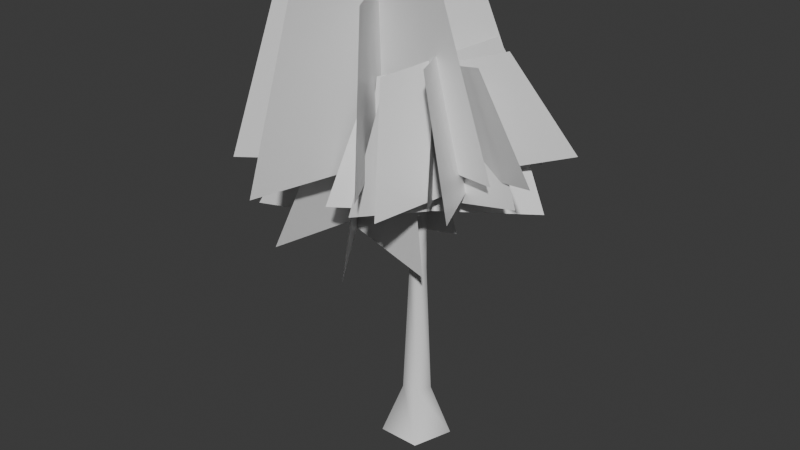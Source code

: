 # Source: fixedBirchTree.blend  (saved by Blender 5.0.119; exported with 4.5.12 LTS)
import bpy
from mathutils import Matrix  # noqa: F401  (used for matrix-valued properties, if any)

bpy.ops.wm.read_factory_settings(use_empty=True)
scene = bpy.context.scene
scene.name = 'Scene'

# ---- collections
col_collection = bpy.data.collections.new('Collection'); scene.collection.children.link(col_collection)

# ---- materials (node trees are filled in below, after node groups)
mat_birchtree = bpy.data.materials.new('BirchTree')

# ---- material node trees
mat_birchtree.use_nodes = True; mat_birchtree.node_tree.nodes.clear()
_N = mat_birchtree.node_tree.nodes; _L = mat_birchtree.node_tree.links
n0 = _N.new('ShaderNodeBsdfPrincipled'); n0.name = 'Principled BSDF'; n0.location = (0, 300)
n0.inputs[2].default_value = 0.4
n0.inputs[27].default_value = (0.0, 0.0, 0.0, 1.0)
n0.inputs[28].default_value = 1.0
n1 = _N.new('ShaderNodeOutputMaterial'); n1.name = 'Material Output'; n1.location = (280, 300)
_L.new(n0.outputs[0], n1.inputs[0])
n1.is_active_output = True

# ---- world
world_world = bpy.data.worlds.new('World'); scene.world = world_world
world_world.use_nodes = True; world_world.node_tree.nodes.clear()
_N = world_world.node_tree.nodes; _L = world_world.node_tree.links
n0 = _N.new('ShaderNodeOutputWorld'); n0.name = 'World Output'; n0.location = (200, 100)
n1 = _N.new('ShaderNodeBackground'); n1.name = 'Background'; n1.location = (-200, 100)
n1.inputs[0].default_value = (0.05088, 0.05088, 0.05088, 1.0)
_L.new(n1.outputs[0], n0.inputs[0])
n0.is_active_output = True
world_world.color = (0.05088, 0.05088, 0.05088)
world_world.sun_shadow_jitter_overblur = 0.0

# ---- meshes
me_circle_008 = bpy.data.meshes.new('Circle.008')
me_circle_008.from_pydata([(0.0, 1.0, 0.0), (-0.9511, 0.309, 0.0), (-0.5878, -0.809, 0.0), (0.5878, -0.809, 0.0), (0.9511, 0.309, 0.0), (0.0, -4.768e-07, 11.91), (0.0, 0.4022, 1.368), (-0.3825, 0.1243, 1.368), (0.2364, -0.3254, 1.368), (0.3825, 0.1243, 1.368), (-0.2364, -0.3254, 1.368), (6.205e-09, 0.1975, 8.855), (0.1161, -0.1598, 8.855), (-0.1878, 0.06103, 8.855), (0.1878, 0.06103, 8.855), (-0.1161, -0.1598, 8.855), (-0.024, 0.1823, 5.893), (0.04481, -0.1488, 5.976), (-0.1331, 0.05552, 5.761), (0.08791, 0.05719, 6.029), (-0.09171, -0.1461, 5.811), (-0.7984, 0.1823, 6.413), (-0.7312, -0.1473, 6.496), (-0.9076, 0.05649, 6.277), (-0.6897, 0.05621, 6.547), (-0.8659, -0.1477, 6.329), (-2.003, -1.086e-06, 7.419), (-0.2234, 0.0726, 5.111), (0.2234, 0.0726, 5.111), (-0.1381, -0.1901, 5.111), (2.128e-09, 0.2349, 5.111), (0.1381, -0.1901, 5.111), (-0.001267, -0.2615, 8.028), (-0.03449, 0.2184, 8.111), (0.1768, -0.1039, 7.896), (-0.1349, -0.06367, 8.164), (0.1574, 0.1883, 7.946), (1.09, -0.4107, 8.548), (1.059, 0.06679, 8.631), (1.268, -0.2544, 8.412), (0.9611, -0.212, 8.682), (1.249, 0.0415, 8.464), (2.822, -0.3856, 9.554), (-0.1123, -0.103, 6.715), (0.07968, 0.1012, 6.763), (0.02561, -0.1167, 6.638), (-0.08062, 0.03245, 6.794), (0.1428, 0.007275, 6.667), (0.2561, -0.6285, 7.018), (0.4477, -0.4261, 7.066), (0.3934, -0.6427, 6.939), (0.2899, -0.4947, 7.096), (0.5121, -0.5172, 6.969), (0.9526, -1.359, 7.604), (-3.828, -1.967, 6.52), (0.5008, 0.9875, 5.84), (-2.556, -1.385, 9.056), (0.06711, 0.4055, 8.644), (-0.2489, -2.681, 5.668), (-3.168, 1.701, 6.127), (-0.3333, -1.818, 8.883), (-2.102, 0.8381, 9.16), (-2.084, -3.098, 6.246), (-1.244, 2.118, 6.114), (-1.499, -2.07, 8.89), (-0.99, 1.091, 8.81), (0.8683, -0.9152, 5.493), (-4.285, -0.06439, 6.302), (0.3584, -0.7476, 8.87), (-2.764, -0.232, 9.361), (-0.5552, 0.5263, 7.838), (4.21, -1.387, 9.09), (-0.3478, 0.0287, 10.68), (2.54, -1.131, 11.44), (1.013, -2.878, 7.823), (2.797, 2.043, 8.554), (0.5086, -2.05, 11.01), (1.589, 0.9325, 11.45), (-0.4547, -1.567, 7.769), (4.11, 0.7067, 9.159), (-0.2869, -1.24, 10.64), (2.479, 0.138, 11.48), (3.029, -2.8, 8.394), (0.7806, 1.965, 7.983), (1.705, -2.007, 11.45), (0.342, 0.881, 11.2), (-0.2295, 1.2, 6.861), (2.566, -2.915, 8.645), (-0.2065, 1.134, 9.756), (1.488, -1.36, 10.84), (-0.958, -2.426, 7.466), (3.407, 0.554, 7.5), (-0.7158, -0.9686, 10.45), (1.929, 0.8375, 10.47), (-1.379, -0.5327, 7.129), (3.716, -1.182, 8.376), (-0.9031, 0.08338, 9.919), (2.184, -0.31, 10.67), (0.7473, -3.456, 8.121), (1.702, 1.584, 6.845), (0.299, -1.566, 10.94), (0.8773, 1.488, 10.16), (-2.706, 2.799, 8.347), (1.337, -3.896, 8.798), (-2.158, 1.599, 12.43), (0.2921, -2.458, 12.71), (-4.004, -2.592, 8.001), (2.688, 1.47, 8.297), (-2.977, -1.653, 12.74), (1.079, 0.809, 12.91), (-4.507, 0.2657, 8.31), (3.138, -1.363, 8.834), (-3.25, 0.06395, 12.41), (1.383, -0.923, 12.73), (-1.478, -4.391, 8.212), (0.162, 3.269, 8.086), (-1.455, -2.739, 13.0), (-0.4609, 1.903, 12.93)], [], [(13, 5, 11), (14, 5, 12), (15, 5, 13), (11, 5, 14), (12, 5, 15), (3, 8, 10, 2), (0, 6, 9, 4), (2, 10, 7, 1), (4, 9, 8, 3), (1, 7, 6, 0), (31, 12, 15, 29), (30, 11, 14, 28), (29, 15, 13, 27), (28, 14, 12, 31), (27, 13, 11, 30), (16, 18, 23, 21), (18, 20, 25, 23), (20, 17, 22, 25), (17, 19, 24, 22), (19, 16, 21, 24), (22, 24, 26), (24, 21, 26), (21, 23, 26), (23, 25, 26), (25, 22, 26), (7, 27, 30, 6), (9, 28, 31, 8), (10, 29, 27, 7), (6, 30, 28, 9), (8, 31, 29, 10), (32, 34, 39, 37), (34, 36, 41, 39), (36, 33, 38, 41), (33, 35, 40, 38), (35, 32, 37, 40), (38, 40, 42), (40, 37, 42), (37, 39, 42), (39, 41, 42), (41, 38, 42), (43, 45, 50, 48), (45, 47, 52, 50), (47, 44, 49, 52), (44, 46, 51, 49), (46, 43, 48, 51), (49, 51, 53), (51, 48, 53), (48, 50, 53), (50, 52, 53), (52, 49, 53), (54, 55, 57, 56), (62, 64, 65, 63), (66, 67, 69, 68), (58, 59, 61, 60), (70, 71, 73, 72), (78, 80, 81, 79), (82, 84, 85, 83), (74, 76, 77, 75), (86, 87, 89, 88), (94, 96, 97, 95), (98, 100, 101, 99), (90, 91, 93, 92), (102, 103, 105, 104), (110, 111, 113, 112), (114, 116, 117, 115), (106, 108, 109, 107)])
me_circle_008.polygons.foreach_set('use_smooth', [True] * 66)
_uv = me_circle_008.uv_layers.new(name='UVMap')
_uv.uv.foreach_set('vector', [0.168, 0.7502, 0.2054, 0.9801, 0.194, 0.7485, 0.2199, 0.7487, 0.2054, 0.9801, 0.2458, 0.7506, 0.1418, 0.7536, 0.2054, 0.9801, 0.168, 0.7502, 0.194, 0.7485, 0.2054, 0.9801, 0.2199, 0.7487, 0.2458, 0.7506, 0.2054, 0.9801, 0.2726, 0.7544, 0.3239, 0.04711, 0.2704, 0.1457, 0.3078, 0.1593, 0.3818, 0.09008, 0.1875, 0.01533, 0.1891, 0.1389, 0.2303, 0.139, 0.2586, 0.02312, 0.03035, 0.07443, 0.112, 0.1585, 0.1487, 0.1455, 0.1098, 0.02754, 0.2586, 0.02312, 0.2303, 0.139, 0.2704, 0.1457, 0.3239, 0.04711, 0.1098, 0.02754, 0.1487, 0.1455, 0.1891, 0.1389, 0.1875, 0.01533, 0.2581, 0.4481, 0.2458, 0.7506, 0.2726, 0.7544, 0.2902, 0.4568, 0.1915, 0.4437, 0.194, 0.7485, 0.2199, 0.7487, 0.2251, 0.4438, 0.1269, 0.4561, 0.1418, 0.7536, 0.168, 0.7502, 0.1583, 0.4479, 0.2251, 0.4438, 0.2199, 0.7487, 0.2458, 0.7506, 0.2581, 0.4481, 0.1583, 0.4479, 0.168, 0.7502, 0.194, 0.7485, 0.1915, 0.4437, 0.4014, 0.538, 0.4226, 0.5406, 0.4176, 0.6137, 0.3984, 0.6108, 0.4226, 0.5406, 0.4436, 0.5416, 0.4378, 0.6176, 0.4176, 0.6137, 0.3378, 0.5382, 0.359, 0.5363, 0.3588, 0.6109, 0.3386, 0.6144, 0.359, 0.5363, 0.3803, 0.5361, 0.3788, 0.6096, 0.3588, 0.6109, 0.3803, 0.5361, 0.4014, 0.538, 0.3984, 0.6108, 0.3788, 0.6096, 0.3588, 0.6109, 0.3788, 0.6096, 0.3843, 0.7356, 0.3788, 0.6096, 0.3984, 0.6108, 0.3843, 0.7356, 0.3984, 0.6108, 0.4176, 0.6137, 0.3843, 0.7356, 0.4176, 0.6137, 0.4378, 0.6176, 0.3843, 0.7356, 0.3386, 0.6144, 0.3588, 0.6109, 0.3843, 0.7356, 0.1487, 0.1455, 0.1583, 0.4479, 0.1915, 0.4437, 0.1891, 0.1389, 0.2303, 0.139, 0.2251, 0.4438, 0.2581, 0.4481, 0.2704, 0.1457, 0.112, 0.1585, 0.1269, 0.4561, 0.1583, 0.4479, 0.1487, 0.1455, 0.1891, 0.1389, 0.1915, 0.4437, 0.2251, 0.4438, 0.2303, 0.139, 0.2704, 0.1457, 0.2581, 0.4481, 0.2902, 0.4568, 0.3078, 0.1593, 0.4014, 0.538, 0.4226, 0.5406, 0.4176, 0.6137, 0.3984, 0.6108, 0.4226, 0.5406, 0.4436, 0.5416, 0.4378, 0.6176, 0.4176, 0.6137, 0.3378, 0.5382, 0.359, 0.5363, 0.3588, 0.6109, 0.3386, 0.6144, 0.359, 0.5363, 0.3803, 0.5361, 0.3788, 0.6096, 0.3588, 0.6109, 0.3803, 0.5361, 0.4014, 0.538, 0.3984, 0.6108, 0.3788, 0.6096, 0.3588, 0.6109, 0.3788, 0.6096, 0.3843, 0.7356, 0.3788, 0.6096, 0.3984, 0.6108, 0.3843, 0.7356, 0.3984, 0.6108, 0.4176, 0.6137, 0.3843, 0.7356, 0.4176, 0.6137, 0.4378, 0.6176, 0.3843, 0.7356, 0.3386, 0.6144, 0.3588, 0.6109, 0.3843, 0.7356, 0.4014, 0.538, 0.4226, 0.5406, 0.4176, 0.6137, 0.3984, 0.6108, 0.4226, 0.5406, 0.4436, 0.5416, 0.4378, 0.6176, 0.4176, 0.6137, 0.3378, 0.5382, 0.359, 0.5363, 0.3588, 0.6109, 0.3386, 0.6144, 0.359, 0.5363, 0.3803, 0.5361, 0.3788, 0.6096, 0.3588, 0.6109, 0.3803, 0.5361, 0.4014, 0.538, 0.3984, 0.6108, 0.3788, 0.6096, 0.3588, 0.6109, 0.3788, 0.6096, 0.3843, 0.7356, 0.3788, 0.6096, 0.3984, 0.6108, 0.3843, 0.7356, 0.3984, 0.6108, 0.4176, 0.6137, 0.3843, 0.7356, 0.4176, 0.6137, 0.4378, 0.6176, 0.3843, 0.7356, 0.3386, 0.6144, 0.3588, 0.6109, 0.3843, 0.7356, 0.5035, 0.7086, 1.0, 0.7086, 1.0, -0.02309, 0.5035, -0.02309, 0.5035, 0.7317, 0.5035, 0.0, 1.0, 5.96e-08, 1.0, 0.7317, 0.5035, -0.02309, 1.0, -0.02309, 1.0, 0.7548, 0.5035, 0.7548, 0.5035, 0.0, 1.0, 0.0, 1.0, 0.7317, 0.5035, 0.7317, 0.5035, 0.7086, 1.0, 0.7086, 1.0, -0.02309, 0.5035, -0.02309, 0.5035, 0.7317, 0.5035, 0.0, 1.0, 5.96e-08, 1.0, 0.7317, 0.5035, -0.02309, 0.5035, 0.7548, 1.0, 0.7548, 1.0, -0.02309, 0.5035, 0.0, 0.5035, 0.7317, 1.0, 0.7317, 1.0, 0.0, 0.5035, 0.7086, 1.0, 0.7086, 1.0, -0.02309, 0.5035, -0.02309, 0.5035, 0.7317, 0.5035, 0.0, 1.0, 5.96e-08, 1.0, 0.7317, 0.5035, -0.02309, 0.5035, 0.7548, 1.0, 0.7548, 1.0, -0.02309, 0.5035, 0.0, 1.0, 0.0, 1.0, 0.7317, 0.5035, 0.7317, 0.5035, 0.7086, 1.0, 0.7086, 1.0, -0.02309, 0.5035, -0.02309, 0.5035, 0.7317, 1.0, 0.7317, 1.0, 5.96e-08, 0.5035, 0.0, 0.5035, -0.02309, 0.5035, 0.7548, 1.0, 0.7548, 1.0, -0.02309, 0.5035, 0.0, 0.5035, 0.7317, 1.0, 0.7317, 1.0, 0.0])
me_circle_008.materials.append(mat_birchtree)
me_circle_008.update()
me_circle_008.normals_split_custom_set([tuple(v) for v in zip(*[iter([-0.9504, 0.3088, 0.03692, 7.382e-05, 2.367e-05, 1.0, -2.369e-08, 0.9993, 0.03692, 0.9504, 0.3088, 0.03692, 7.382e-05, 2.367e-05, 1.0, 0.5874, -0.8085, 0.03692, -0.5874, -0.8085, 0.03692, 7.382e-05, 2.367e-05, 1.0, -0.9504, 0.3088, 0.03692, -2.369e-08, 0.9993, 0.03692, 7.382e-05, 2.367e-05, 1.0, 0.9504, 0.3088, 0.03692, 0.5874, -0.8085, 0.03692, 7.382e-05, 2.367e-05, 1.0, -0.5874, -0.8085, 0.03692, 0.5386, -0.7413, 0.4005, 0.5702, -0.7847, 0.2431, -0.5702, -0.7847, 0.2431, -0.5386, -0.7413, 0.4005, 0.0, 0.9163, 0.4005, 0.0, 0.97, 0.2431, 0.9225, 0.2997, 0.2431, 0.8715, 0.2832, 0.4005, -0.5386, -0.7413, 0.4005, -0.5702, -0.7847, 0.2431, -0.9225, 0.2997, 0.2431, -0.8715, 0.2832, 0.4005, 0.8715, 0.2832, 0.4005, 0.9225, 0.2997, 0.2431, 0.5702, -0.7847, 0.2431, 0.5386, -0.7413, 0.4005, -0.8715, 0.2832, 0.4005, -0.9225, 0.2997, 0.2431, 0.0, 0.97, 0.2431, 0.0, 0.9163, 0.4005, 0.5876, -0.8087, 0.0275, 0.5874, -0.8085, 0.03692, -0.5874, -0.8085, 0.03692, -0.5876, -0.8087, 0.0275, -2.33e-08, 0.9996, 0.0275, -2.369e-08, 0.9993, 0.03692, 0.9504, 0.3088, 0.03692, 0.9507, 0.3089, 0.0275, -0.5876, -0.8087, 0.0275, -0.5874, -0.8085, 0.03692, -0.9504, 0.3088, 0.03692, -0.9507, 0.3089, 0.0275, 0.9507, 0.3089, 0.0275, 0.9504, 0.3088, 0.03692, 0.5874, -0.8085, 0.03692, 0.5876, -0.8087, 0.0275, -0.9507, 0.3089, 0.0275, -0.9504, 0.3088, 0.03692, -2.369e-08, 0.9993, 0.03692, -2.33e-08, 0.9996, 0.0275, 0.01818, 0.9995, 0.02704, -0.5267, 0.3179, -0.7884, -0.6155, 0.3031, -0.7275, -0.05597, 0.9983, 0.01811, -0.5267, 0.3179, -0.7884, -0.3151, -0.8236, -0.4717, -0.4038, -0.7988, -0.4459, -0.6155, 0.3031, -0.7275, -0.3151, -0.8236, -0.4717, 0.3389, -0.7926, 0.5069, 0.2989, -0.8169, 0.4933, -0.4038, -0.7988, -0.4459, 0.3389, -0.7926, 0.5069, 0.5303, 0.2988, 0.7934, 0.522, 0.3143, 0.7929, 0.2989, -0.8169, 0.4933, 0.5303, 0.2988, 0.7934, 0.01818, 0.9995, 0.02704, -0.05597, 0.9983, 0.01811, 0.522, 0.3143, 0.7929, 0.2989, -0.8169, 0.4933, 0.522, 0.3143, 0.7929, -0.7672, -9.381e-06, 0.6414, 0.522, 0.3143, 0.7929, -0.05597, 0.9983, 0.01811, -0.7672, -9.381e-06, 0.6414, -0.05597, 0.9983, 0.01811, -0.6155, 0.3031, -0.7275, -0.7672, -9.381e-06, 0.6414, -0.6155, 0.3031, -0.7275, -0.4038, -0.7988, -0.4459, -0.7672, -9.381e-06, 0.6414, -0.4038, -0.7988, -0.4459, 0.2989, -0.8169, 0.4933, -0.7672, -9.381e-06, 0.6414, -0.9225, 0.2997, 0.2431, -0.9507, 0.3089, 0.0275, -2.33e-08, 0.9996, 0.0275, 0.0, 0.97, 0.2431, 0.9225, 0.2997, 0.2431, 0.9507, 0.3089, 0.0275, 0.5876, -0.8087, 0.0275, 0.5702, -0.7847, 0.2431, -0.5702, -0.7847, 0.2431, -0.5876, -0.8087, 0.0275, -0.9507, 0.3089, 0.0275, -0.9225, 0.2997, 0.2431, 0.0, 0.97, 0.2431, -2.33e-08, 0.9996, 0.0275, 0.9507, 0.3089, 0.0275, 0.9225, 0.2997, 0.2431, 0.5702, -0.7847, 0.2431, 0.5876, -0.8087, 0.0275, -0.5876, -0.8087, 0.0275, -0.5702, -0.7847, 0.2431, -0.2104, -0.9634, 0.166, 0.3585, -0.3618, -0.8606, 0.459, -0.3503, -0.8164, -0.08252, -0.9964, 0.01728, 0.3585, -0.3618, -0.8606, 0.3353, 0.815, -0.4725, 0.4444, 0.7353, -0.5117, 0.459, -0.3503, -0.8164, 0.3353, 0.815, -0.4725, -0.2107, 0.7269, 0.6536, -0.1288, 0.8186, 0.5597, 0.4444, 0.7353, -0.5117, -0.2107, 0.7269, 0.6536, -0.4415, -0.1797, 0.8791, -0.4378, -0.2266, 0.87, -0.1288, 0.8186, 0.5597, -0.4415, -0.1797, 0.8791, -0.2104, -0.9634, 0.166, -0.08252, -0.9964, 0.01728, -0.4378, -0.2266, 0.87, -0.1288, 0.8186, 0.5597, -0.4378, -0.2266, 0.87, 0.8527, -0.1165, 0.5092, -0.4378, -0.2266, 0.87, -0.08252, -0.9964, 0.01728, 0.8527, -0.1165, 0.5092, -0.08252, -0.9964, 0.01728, 0.459, -0.3503, -0.8164, 0.8527, -0.1165, 0.5092, 0.459, -0.3503, -0.8164, 0.4444, 0.7353, -0.5117, 0.8527, -0.1165, 0.5092, 0.4444, 0.7353, -0.5117, -0.1288, 0.8186, 0.5597, 0.8527, -0.1165, 0.5092, -0.8498, -0.5003, 0.166, -0.02183, -0.5089, -0.8606, 0.05492, -0.5748, -0.8164, -0.7871, -0.6166, 0.01728, -0.02183, -0.5089, -0.8606, 0.8258, 0.3079, -0.4725, 0.8415, 0.1736, -0.5117, 0.05492, -0.5748, -0.8164, 0.8258, 0.3079, -0.4725, 0.3901, 0.6486, 0.6536, 0.513, 0.6508, 0.5597, 0.8415, 0.1736, -0.5117, 0.3901, 0.6486, 0.6536, -0.4319, 0.2018, 0.8791, -0.4638, 0.1672, 0.87, 0.513, 0.6508, 0.5597, -0.4319, 0.2018, 0.8791, -0.8498, -0.5003, 0.166, -0.7871, -0.6166, 0.01728, -0.4638, 0.1672, 0.87, 0.513, 0.6508, 0.5597, -0.4638, 0.1672, 0.87, 0.494, -0.7047, 0.5092, -0.4638, 0.1672, 0.87, -0.7871, -0.6166, 0.01728, 0.494, -0.7047, 0.5092, -0.7871, -0.6166, 0.01728, 0.05492, -0.5748, -0.8164, 0.494, -0.7047, 0.5092, 0.05492, -0.5748, -0.8164, 0.8415, 0.1736, -0.5117, 0.494, -0.7047, 0.5092, 0.8415, 0.1736, -0.5117, 0.513, 0.6508, 0.5597, 0.494, -0.7047, 0.5092, 0.5523, -0.8291, -0.08672, 0.5523, -0.8291, -0.08672, 0.5523, -0.8291, -0.08672, 0.5523, -0.8291, -0.08672, -0.975, 0.161, 0.1531, -0.975, 0.161, 0.1531, -0.975, 0.161, 0.1531, -0.975, 0.161, 0.1531, 0.159, 0.987, -0.02497, 0.159, 0.987, -0.02497, 0.159, 0.987, -0.02497, 0.159, 0.987, -0.02497, 0.8191, 0.559, -0.1286, 0.8191, 0.559, -0.1286, 0.8191, 0.559, -0.1286, 0.8191, 0.559, -0.1286, -0.3375, -0.9311, -0.1382, -0.3375, -0.9311, -0.1382, -0.3375, -0.9311, -0.1382, -0.3375, -0.9311, -0.1382, -0.4255, 0.9016, -0.07783, -0.4255, 0.9016, -0.07783, -0.4255, 0.9016, -0.07783, -0.4255, 0.9016, -0.07783, -0.8636, -0.4302, -0.263, -0.8636, -0.4302, -0.263, -0.8636, -0.4302, -0.263, -0.8636, -0.4302, -0.263, -0.9016, 0.3619, -0.2369, -0.9016, 0.3619, -0.2369, -0.9016, 0.3619, -0.2369, -0.9016, 0.3619, -0.2369, -0.8258, -0.5639, -0.00646, -0.8258, -0.5639, -0.00646, -0.8258, -0.5639, -0.00646, -0.8258, -0.5639, -0.00646, 0.1806, 0.9535, -0.2414, 0.1806, 0.9535, -0.2414, 0.1806, 0.9535, -0.2414, 0.1806, 0.9535, -0.2414, -0.964, 0.1228, -0.2359, -0.964, 0.1228, -0.2359, -0.964, 0.1228, -0.2359, -0.964, 0.1228, -0.2359, 0.529, -0.7786, 0.3375, 0.529, -0.7786, 0.3375, 0.529, -0.7786, 0.3375, 0.529, -0.7786, 0.3375, -0.8542, -0.5185, -0.0377, -0.8542, -0.5185, -0.0377, -0.8542, -0.5185, -0.0377, -0.8542, -0.5185, -0.0377, -0.2094, -0.9777, 0.01611, -0.2094, -0.9777, 0.01611, -0.2094, -0.9777, 0.01611, -0.2094, -0.9777, 0.01611, -0.9759, 0.2079, -0.06691, -0.9759, 0.2079, -0.06691, -0.9759, 0.2079, -0.06691, -0.9759, 0.2079, -0.06691, -0.5162, 0.8545, -0.05758, -0.5162, 0.8545, -0.05758, -0.5162, 0.8545, -0.05758, -0.5162, 0.8545, -0.05758])] * 3)])

# ---- objects
ob_birchtree_001 = bpy.data.objects.new('BirchTree.001', me_circle_008)

# ---- transforms, parenting, visibility, modifiers, constraints
ob_birchtree_001.location = (-13.54, 1.421e-16, 0.6875)

# ---- collection membership
col_collection.objects.link(ob_birchtree_001)

# ---- scene / render settings (as saved in the file)
scene.frame_start = 1; scene.frame_end = 250; scene.frame_set(1)
scene.render.engine = 'BLENDER_EEVEE_NEXT'
scene.render.bake_bias = 0.0
scene.render.bake_samples = 0
scene.cycles.sampling_pattern = 'TABULATED_SOBOL'
scene.eevee.use_volume_custom_range = False
bpy.context.view_layer.update()

# ---- added for rendering (the .blend has no active camera and no usable light): camera, sun
cam_auto = bpy.data.cameras.new('AutoCamera')
cam_auto.lens = 50.0
cam_auto.sensor_width = 36.0
cam_auto.clip_end = 1000.0
ob_auto_camera = bpy.data.objects.new('AutoCamera', cam_auto)
scene.collection.objects.link(ob_auto_camera)
ob_auto_camera.location = (2.43246, -19.912, 20.0901)
ob_auto_camera.rotation_euler = (1.09748, -7.21219e-08, 0.694738)
scene.camera = ob_auto_camera
light_auto_sun = bpy.data.lights.new('AutoSun', 'SUN')
light_auto_sun.energy = 3.0
light_auto_sun.angle = 0.0523599
ob_auto_sun = bpy.data.objects.new('AutoSun', light_auto_sun)
scene.collection.objects.link(ob_auto_sun)
ob_auto_sun.rotation_euler = (0.872665, 0.174533, 0.523599)
bpy.context.view_layer.update()
